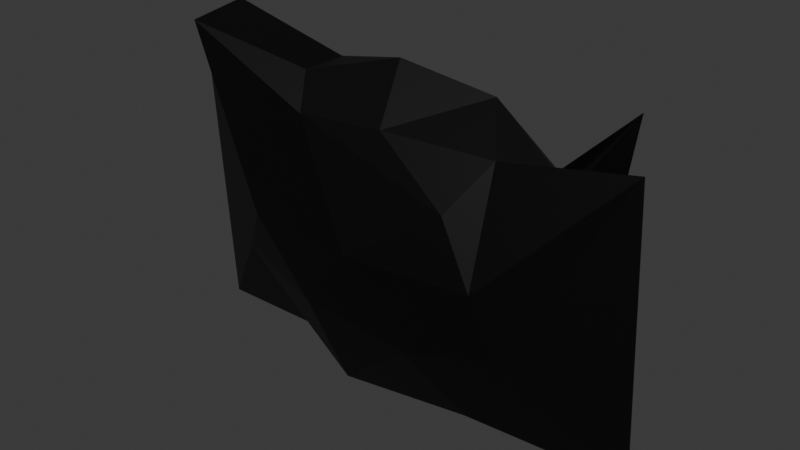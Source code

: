 # Source: EnemyWall.blend  (saved by Blender 4.4.32; exported with 4.5.12 LTS)
import bpy
from mathutils import Matrix  # noqa: F401  (used for matrix-valued properties, if any)

bpy.ops.wm.read_factory_settings(use_empty=True)
scene = bpy.context.scene
scene.name = 'Scene'

# ---- collections
col_collection = bpy.data.collections.new('Collection'); scene.collection.children.link(col_collection)

# ---- materials (node trees are filled in below, after node groups)
mat_material_001 = bpy.data.materials.new('Material.001')
mat_material_001.alpha_threshold = 0.0
mat_material_001.roughness = 0.5
mat_material_001.line_color = (0.0, 0.0, 0.0, 1.0)

# ---- material node trees
mat_material_001.use_nodes = True; mat_material_001.node_tree.nodes.clear()
_N = mat_material_001.node_tree.nodes; _L = mat_material_001.node_tree.links
n0 = _N.new('ShaderNodeOutputMaterial'); n0.name = 'Material Output'; n0.location = (300, 300)
n1 = _N.new('ShaderNodeBsdfPrincipled'); n1.name = 'Principled BSDF'; n1.location = (10, 300)
n1.inputs[0].default_value = (0.0, 0.0, 0.0, 1.0)
n1.inputs[3].default_value = 1.45
_L.new(n1.outputs[0], n0.inputs[0])
n0.is_active_output = True

# ---- world
world_world = bpy.data.worlds.new('World'); scene.world = world_world
world_world.use_nodes = True; world_world.node_tree.nodes.clear()
_N = world_world.node_tree.nodes; _L = world_world.node_tree.links
n0 = _N.new('ShaderNodeOutputWorld'); n0.name = 'World Output'; n0.location = (300, 300)
n1 = _N.new('ShaderNodeBackground'); n1.name = 'Background'; n1.location = (10, 300)
n1.inputs[0].default_value = (0.05088, 0.05088, 0.05088, 1.0)
_L.new(n1.outputs[0], n0.inputs[0])
n0.is_active_output = True
world_world.color = (0.05088, 0.05088, 0.05088)
world_world.sun_shadow_jitter_overblur = 0.0

# ---- meshes
me_icosphere = bpy.data.meshes.new('Icosphere')
me_icosphere.from_pydata([(0.03368, 0.009136, -1.045), (0.6581, -0.5637, -0.426), (-0.2764, -0.8506, -0.4472), (-1.168, 0.1795, -1.047), (-0.2764, 0.8506, -0.4472), (0.4657, 0.7072, -0.4815), (0.4405, -0.7737, 0.3874), (-0.9507, -0.6981, 1.044), (-0.6533, 0.4539, 0.3243), (0.5591, 0.6627, 0.226), (0.8239, 0.03422, 0.5409), (0.0, 0.0, 1.0), (-0.1625, -0.5, -1.011), (0.4348, -0.2286, -1.007), (0.2629, -0.809, -0.5257), (1.198, 0.0, -1.048), (0.4253, 0.309, -1.045), (-0.51, 0.2072, -1.055), (-0.7513, -0.5264, -0.372), (-0.1625, 0.5, -1.011), (-0.4741, 0.5339, -0.8818), (0.1715, 0.8889, -0.5061), (1.181, -0.3102, 0.8134), (1.009, 0.2564, 0.6515), (0.0, -1.0, 0.0), (0.5878, -0.809, 0.0), (-1.041, -0.309, 0.7654), (-0.5614, -0.861, -0.0104), (-0.5878, 0.809, 0.0), (-0.7753, 0.4025, -0.1446), (0.9766, 0.6321, 0.9171), (0.206, 0.807, -0.07049), (0.5878, -0.4115, 0.6837), (-0.3189, -0.7156, 0.6784), (-0.9692, 0.105, 1.085), (-0.2629, 0.809, 0.5257), (0.7542, 0.4139, 0.4537), (0.08771, -0.633, 0.7093), (0.4341, 0.1723, 0.8902), (-0.4253, -0.309, 0.8507), (-0.4253, 0.309, 0.8507), (0.2137, 0.3294, 0.7348)], [], [(0, 13, 12), (1, 13, 15), (0, 12, 17), (0, 17, 19), (0, 19, 16), (1, 15, 22), (2, 14, 24), (3, 18, 26), (4, 20, 28), (5, 21, 30), (1, 22, 25), (2, 24, 27), (3, 26, 29), (4, 28, 31), (5, 30, 23), (6, 32, 37), (7, 33, 39), (8, 34, 40), (9, 35, 41), (10, 36, 38), (38, 41, 11), (38, 36, 41), (36, 9, 41), (41, 40, 11), (41, 35, 40), (35, 8, 40), (40, 39, 11), (40, 34, 39), (34, 7, 39), (39, 37, 11), (39, 33, 37), (33, 6, 37), (37, 38, 11), (37, 32, 38), (32, 10, 38), (23, 36, 10), (23, 30, 36), (30, 9, 36), (31, 35, 9), (31, 28, 35), (28, 8, 35), (29, 34, 8), (29, 26, 34), (26, 7, 34), (27, 33, 7), (27, 24, 33), (24, 6, 33), (25, 32, 6), (25, 22, 32), (22, 10, 32), (30, 31, 9), (30, 21, 31), (21, 4, 31), (28, 29, 8), (28, 20, 29), (20, 3, 29), (26, 27, 7), (26, 18, 27), (18, 2, 27), (24, 25, 6), (24, 14, 25), (14, 1, 25), (22, 23, 10), (22, 15, 23), (15, 5, 23), (16, 21, 5), (16, 19, 21), (19, 4, 21), (19, 20, 4), (19, 17, 20), (17, 3, 20), (17, 18, 3), (17, 12, 18), (12, 2, 18), (15, 16, 5), (15, 13, 16), (13, 0, 16), (12, 14, 2), (12, 13, 14), (13, 1, 14)])
_uv = me_icosphere.uv_layers.new(name='UVMap')
_uv.uv.foreach_set('vector', [0.1818, 0.0, 0.2273, 0.07873, 0.1364, 0.07873, 0.2727, 0.1575, 0.3182, 0.07873, 0.3636, 0.1575, 0.9091, 0.0, 0.9545, 0.07873, 0.8636, 0.07873, 0.7273, 0.0, 0.7727, 0.07873, 0.6818, 0.07873, 0.5455, 0.0, 0.5909, 0.07873, 0.5, 0.07873, 0.2727, 0.1575, 0.3636, 0.1575, 0.3182, 0.2362, 0.09091, 0.1575, 0.1818, 0.1575, 0.1364, 0.2362, 0.8182, 0.1575, 0.9091, 0.1575, 0.8636, 0.2362, 0.6364, 0.1575, 0.7273, 0.1575, 0.6818, 0.2362, 0.4545, 0.1575, 0.5455, 0.1575, 0.5, 0.2362, 0.2727, 0.1575, 0.3182, 0.2362, 0.2273, 0.2362, 0.09091, 0.1575, 0.1364, 0.2362, 0.04546, 0.2362, 0.8182, 0.1575, 0.8636, 0.2362, 0.7727, 0.2362, 0.6364, 0.1575, 0.6818, 0.2362, 0.5909, 0.2362, 0.4545, 0.1575, 0.5, 0.2362, 0.4091, 0.2362, 0.1818, 0.3149, 0.2727, 0.3149, 0.2273, 0.3937, 0.0, 0.3149, 0.09091, 0.3149, 0.04546, 0.3937, 0.7273, 0.3149, 0.8182, 0.3149, 0.7727, 0.3937, 0.5455, 0.3149, 0.6364, 0.3149, 0.5909, 0.3937, 0.3636, 0.3149, 0.4545, 0.3149, 0.4091, 0.3937, 0.4091, 0.3937, 0.5, 0.3937, 0.4545, 0.4724, 0.4091, 0.3937, 0.4545, 0.3149, 0.5, 0.3937, 0.4545, 0.3149, 0.5455, 0.3149, 0.5, 0.3937, 0.5909, 0.3937, 0.6818, 0.3937, 0.6364, 0.4724, 0.5909, 0.3937, 0.6364, 0.3149, 0.6818, 0.3937, 0.6364, 0.3149, 0.7273, 0.3149, 0.6818, 0.3937, 0.7727, 0.3937, 0.8636, 0.3937, 0.8182, 0.4724, 0.7727, 0.3937, 0.8182, 0.3149, 0.8636, 0.3937, 0.8182, 0.3149, 0.9091, 0.3149, 0.8636, 0.3937, 0.04546, 0.3937, 0.1364, 0.3937, 0.09091, 0.4724, 0.04546, 0.3937, 0.09091, 0.3149, 0.1364, 0.3937, 0.09091, 0.3149, 0.1818, 0.3149, 0.1364, 0.3937, 0.2273, 0.3937, 0.3182, 0.3937, 0.2727, 0.4724, 0.2273, 0.3937, 0.2727, 0.3149, 0.3182, 0.3937, 0.2727, 0.3149, 0.3636, 0.3149, 0.3182, 0.3937, 0.4091, 0.2362, 0.4545, 0.3149, 0.3636, 0.3149, 0.4091, 0.2362, 0.5, 0.2362, 0.4545, 0.3149, 0.5, 0.2362, 0.5455, 0.3149, 0.4545, 0.3149, 0.5909, 0.2362, 0.6364, 0.3149, 0.5455, 0.3149, 0.5909, 0.2362, 0.6818, 0.2362, 0.6364, 0.3149, 0.6818, 0.2362, 0.7273, 0.3149, 0.6364, 0.3149, 0.7727, 0.2362, 0.8182, 0.3149, 0.7273, 0.3149, 0.7727, 0.2362, 0.8636, 0.2362, 0.8182, 0.3149, 0.8636, 0.2362, 0.9091, 0.3149, 0.8182, 0.3149, 0.04546, 0.2362, 0.09091, 0.3149, 0.0, 0.3149, 0.04546, 0.2362, 0.1364, 0.2362, 0.09091, 0.3149, 0.1364, 0.2362, 0.1818, 0.3149, 0.09091, 0.3149, 0.2273, 0.2362, 0.2727, 0.3149, 0.1818, 0.3149, 0.2273, 0.2362, 0.3182, 0.2362, 0.2727, 0.3149, 0.3182, 0.2362, 0.3636, 0.3149, 0.2727, 0.3149, 0.5, 0.2362, 0.5909, 0.2362, 0.5455, 0.3149, 0.5, 0.2362, 0.5455, 0.1575, 0.5909, 0.2362, 0.5455, 0.1575, 0.6364, 0.1575, 0.5909, 0.2362, 0.6818, 0.2362, 0.7727, 0.2362, 0.7273, 0.3149, 0.6818, 0.2362, 0.7273, 0.1575, 0.7727, 0.2362, 0.7273, 0.1575, 0.8182, 0.1575, 0.7727, 0.2362, 0.8636, 0.2362, 0.9545, 0.2362, 0.9091, 0.3149, 0.8636, 0.2362, 0.9091, 0.1575, 0.9545, 0.2362, 0.9091, 0.1575, 1.0, 0.1575, 0.9545, 0.2362, 0.1364, 0.2362, 0.2273, 0.2362, 0.1818, 0.3149, 0.1364, 0.2362, 0.1818, 0.1575, 0.2273, 0.2362, 0.1818, 0.1575, 0.2727, 0.1575, 0.2273, 0.2362, 0.3182, 0.2362, 0.4091, 0.2362, 0.3636, 0.3149, 0.3182, 0.2362, 0.3636, 0.1575, 0.4091, 0.2362, 0.3636, 0.1575, 0.4545, 0.1575, 0.4091, 0.2362, 0.5, 0.07873, 0.5455, 0.1575, 0.4545, 0.1575, 0.5, 0.07873, 0.5909, 0.07873, 0.5455, 0.1575, 0.5909, 0.07873, 0.6364, 0.1575, 0.5455, 0.1575, 0.6818, 0.07873, 0.7273, 0.1575, 0.6364, 0.1575, 0.6818, 0.07873, 0.7727, 0.07873, 0.7273, 0.1575, 0.7727, 0.07873, 0.8182, 0.1575, 0.7273, 0.1575, 0.8636, 0.07873, 0.9091, 0.1575, 0.8182, 0.1575, 0.8636, 0.07873, 0.9545, 0.07873, 0.9091, 0.1575, 0.9545, 0.07873, 1.0, 0.1575, 0.9091, 0.1575, 0.3636, 0.1575, 0.4091, 0.07873, 0.4545, 0.1575, 0.3636, 0.1575, 0.3182, 0.07873, 0.4091, 0.07873, 0.3182, 0.07873, 0.3636, 0.0, 0.4091, 0.07873, 0.1364, 0.07873, 0.1818, 0.1575, 0.09091, 0.1575, 0.1364, 0.07873, 0.2273, 0.07873, 0.1818, 0.1575, 0.2273, 0.07873, 0.2727, 0.1575, 0.1818, 0.1575])
me_icosphere.materials.append(mat_material_001)
me_icosphere.update()

# ---- objects
ob_icosphere = bpy.data.objects.new('Icosphere', me_icosphere)

# ---- transforms, parenting, visibility, modifiers, constraints
ob_icosphere.location = (0.0, 0.0, 0.0)
ob_icosphere.scale = (1.961, 0.7221, 1.484)

# ---- collection membership
col_collection.objects.link(ob_icosphere)

# ---- scene / render settings (as saved in the file)
scene.frame_start = 1; scene.frame_end = 250; scene.frame_set(1)
scene.render.engine = 'BLENDER_EEVEE_NEXT'
bpy.context.view_layer.update()

# ---- added for rendering (the .blend has no active camera and no usable light): camera, sun
cam_auto = bpy.data.cameras.new('AutoCamera')
cam_auto.lens = 50.0
cam_auto.sensor_width = 36.0
cam_auto.clip_end = 1000.0
ob_auto_camera = bpy.data.objects.new('AutoCamera', cam_auto)
scene.collection.objects.link(ob_auto_camera)
ob_auto_camera.location = (5.38215, -6.46362, 4.3045)
ob_auto_camera.rotation_euler = (1.09748, -7.21219e-08, 0.694738)
scene.camera = ob_auto_camera
light_auto_sun = bpy.data.lights.new('AutoSun', 'SUN')
light_auto_sun.energy = 3.0
light_auto_sun.angle = 0.0523599
ob_auto_sun = bpy.data.objects.new('AutoSun', light_auto_sun)
scene.collection.objects.link(ob_auto_sun)
ob_auto_sun.rotation_euler = (0.872665, 0.174533, 0.523599)
bpy.context.view_layer.update()
